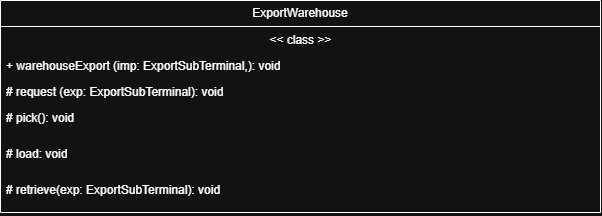

The diagram above was exported from draw.io. Its source (the exported page's mxGraphModel, read from the mxfile embedded in the PNG):
<mxGraphModel dx="1331" dy="1116" grid="1" gridSize="10" guides="1" tooltips="1" connect="1" arrows="1" fold="1" page="1" pageScale="1" pageWidth="2339" pageHeight="3300" math="0" shadow="0">
  <root>
    <mxCell id="0" />
    <mxCell id="1" parent="0" />
    <mxCell id="b-YrT-CdEfVm-Wh3ny3P-1" parent="1" style="swimlane;fontStyle=0;childLayout=stackLayout;horizontal=1;startSize=26;fillColor=none;horizontalStack=0;resizeParent=1;resizeParentMax=0;resizeLast=0;collapsible=1;marginBottom=0;whiteSpace=wrap;html=1;" value="ExportWarehouse" vertex="1">
      <mxGeometry height="212" width="600" x="1800" y="2020" as="geometry" />
    </mxCell>
    <mxCell id="b-YrT-CdEfVm-Wh3ny3P-2" parent="b-YrT-CdEfVm-Wh3ny3P-1" style="text;strokeColor=none;fillColor=none;align=left;verticalAlign=top;spacingLeft=4;spacingRight=4;overflow=hidden;rotatable=0;points=[[0,0.5],[1,0.5]];portConstraint=eastwest;whiteSpace=wrap;html=1;" value="&lt;span style=&quot;white-space: pre;&quot;&gt;&lt;span style=&quot;white-space: pre;&quot;&gt;&#09;&lt;/span&gt;&lt;span style=&quot;white-space: pre;&quot;&gt;&#09;&lt;/span&gt;   &#09;&lt;/span&gt;&lt;span style=&quot;white-space: pre;&quot;&gt;&#09;&lt;/span&gt;&lt;span style=&quot;white-space: pre;&quot;&gt;&#09;&lt;/span&gt;&lt;span style=&quot;white-space: pre;&quot;&gt;&#09;&lt;/span&gt;&lt;span style=&quot;white-space: pre;&quot;&gt;&#09;&lt;/span&gt;&lt;span style=&quot;white-space: pre;&quot;&gt;&#09;&lt;/span&gt;&lt;span style=&quot;white-space: pre;&quot;&gt;&#09;&lt;/span&gt;&amp;nbsp; &amp;nbsp; &amp;nbsp; &amp;nbsp;&amp;lt;&amp;lt; class &amp;gt;&amp;gt;" vertex="1">
      <mxGeometry height="26" width="600" y="26" as="geometry" />
    </mxCell>
    <mxCell id="b-YrT-CdEfVm-Wh3ny3P-3" parent="b-YrT-CdEfVm-Wh3ny3P-1" style="text;strokeColor=none;fillColor=none;align=left;verticalAlign=top;spacingLeft=4;spacingRight=4;overflow=hidden;rotatable=0;points=[[0,0.5],[1,0.5]];portConstraint=eastwest;whiteSpace=wrap;html=1;" value="+ warehouseExport (imp: ExportSubTerminal,): void" vertex="1">
      <mxGeometry height="26" width="600" y="52" as="geometry" />
    </mxCell>
    <mxCell id="b-YrT-CdEfVm-Wh3ny3P-4" parent="b-YrT-CdEfVm-Wh3ny3P-1" style="text;strokeColor=none;fillColor=none;align=left;verticalAlign=top;spacingLeft=4;spacingRight=4;overflow=hidden;rotatable=0;points=[[0,0.5],[1,0.5]];portConstraint=eastwest;whiteSpace=wrap;html=1;" value="# request (exp: ExportSubTerminal): void" vertex="1">
      <mxGeometry height="26" width="600" y="78" as="geometry" />
    </mxCell>
    <mxCell id="b-YrT-CdEfVm-Wh3ny3P-5" parent="b-YrT-CdEfVm-Wh3ny3P-1" style="text;strokeColor=none;fillColor=none;align=left;verticalAlign=top;spacingLeft=4;spacingRight=4;overflow=hidden;rotatable=0;points=[[0,0.5],[1,0.5]];portConstraint=eastwest;whiteSpace=wrap;html=1;" value="# pick(): void" vertex="1">
      <mxGeometry height="36" width="600" y="104" as="geometry" />
    </mxCell>
    <mxCell id="b-YrT-CdEfVm-Wh3ny3P-6" parent="b-YrT-CdEfVm-Wh3ny3P-1" style="text;strokeColor=none;fillColor=none;align=left;verticalAlign=top;spacingLeft=4;spacingRight=4;overflow=hidden;rotatable=0;points=[[0,0.5],[1,0.5]];portConstraint=eastwest;whiteSpace=wrap;html=1;" value="# load: void" vertex="1">
      <mxGeometry height="36" width="600" y="140" as="geometry" />
    </mxCell>
    <mxCell id="b-YrT-CdEfVm-Wh3ny3P-7" parent="b-YrT-CdEfVm-Wh3ny3P-1" style="text;strokeColor=none;fillColor=none;align=left;verticalAlign=top;spacingLeft=4;spacingRight=4;overflow=hidden;rotatable=0;points=[[0,0.5],[1,0.5]];portConstraint=eastwest;whiteSpace=wrap;html=1;" value="# retrieve(exp: ExportSubTerminal): void" vertex="1">
      <mxGeometry height="36" width="600" y="176" as="geometry" />
    </mxCell>
  </root>
</mxGraphModel>